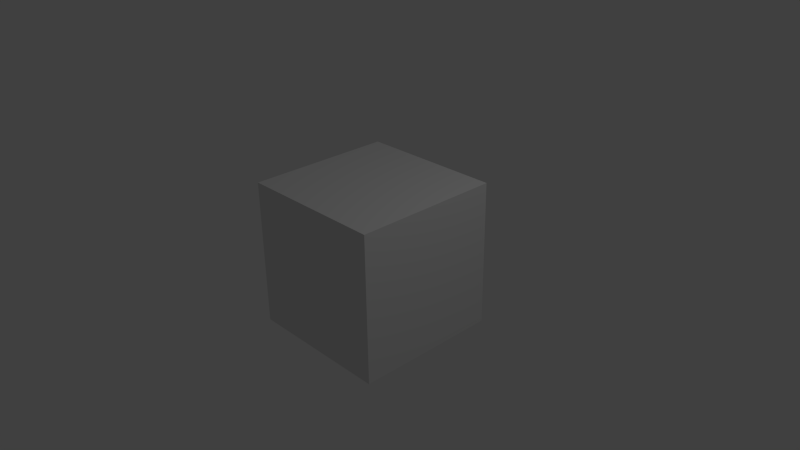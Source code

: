 # Source: model.blend  (saved by Blender 2.71.0; exported with 4.5.12 LTS)
import bpy
from mathutils import Matrix  # noqa: F401  (used for matrix-valued properties, if any)

bpy.ops.wm.read_factory_settings(use_empty=True)
scene = bpy.context.scene
scene.name = 'Scene'

# ---- collections
col_collection_1 = bpy.data.collections.new('Collection 1'); scene.collection.children.link(col_collection_1)

# ---- materials (node trees are filled in below, after node groups)
mat_material = bpy.data.materials.new('Material')
mat_material.alpha_threshold = 0.0
mat_material.use_transparent_shadow = False
mat_material.roughness = 0.5
mat_material.line_color = (0.0, 0.0, 0.0, 1.0)

# ---- material node trees

# ---- world
world_world = bpy.data.worlds.new('World'); scene.world = world_world
world_world.color = (0.05088, 0.05088, 0.05088)
world_world.use_sun_shadow = False
world_world.sun_shadow_jitter_overblur = 0.0
world_world.cycles.sampling_method = 'MANUAL'
world_world.cycles.sample_map_resolution = 256

# ---- cameras
cam_camera = bpy.data.cameras.new('Camera')
cam_camera.clip_end = 100.0
cam_camera.lens = 35.0
cam_camera.sensor_width = 32.0
cam_camera.sensor_height = 18.0
cam_camera.ortho_scale = 7.314
cam_camera.dof.focus_distance = 0.0
cam_camera.dof.aperture_fstop = 128.0

# ---- lights
light_lamp = bpy.data.lights.new('Lamp', 'POINT')
light_lamp.transmission_factor = 0.0
light_lamp.cutoff_distance = 30.0
light_lamp.energy = 100.0
light_lamp.shadow_buffer_clip_start = 1.001
light_lamp.shadow_soft_size = 0.1
light_lamp.shadow_maximum_resolution = 0.006
light_lamp.use_absolute_resolution = True
light_lamp.cycles.use_multiple_importance_sampling = False

# ---- meshes
me_cube = bpy.data.meshes.new('Cube')
me_cube.from_pydata([(1.0, 1.0, -1.0), (1.0, -1.0, -1.0), (-1.0, -1.0, -1.0), (-1.0, 1.0, -1.0), (1.0, 1.0, 1.0), (1.0, -1.0, 1.0), (-1.0, -1.0, 1.0), (-1.0, 1.0, 1.0)], [], [(0, 1, 2, 3), (4, 7, 6, 5), (0, 4, 5, 1), (1, 5, 6, 2), (2, 6, 7, 3), (4, 0, 3, 7)])
me_cube.materials.append(mat_material)
me_cube.use_remesh_preserve_volume = False
me_cube.use_remesh_preserve_attributes = False
me_cube.use_mirror_vertex_groups = False
me_cube.update()

# ---- objects
ob_cube = bpy.data.objects.new('Cube', me_cube)
ob_lamp = bpy.data.objects.new('Lamp', light_lamp)
ob_camera = bpy.data.objects.new('Camera', cam_camera)

# ---- transforms, parenting, visibility, modifiers, constraints
ob_cube.location = (0.0, 0.0, 0.0)
ob_cube.lock_rotations_4d = False
ob_cube.empty_display_type = 'ARROWS'
ob_cube.lineart.crease_threshold = 0.0
ob_lamp.location = (4.076, 1.005, 5.904)
ob_lamp.rotation_euler = (0.6503, 0.05522, 1.866)
ob_lamp.lock_rotations_4d = False
ob_lamp.empty_display_type = 'ARROWS'
ob_lamp.color = (0.0, 0.0, 0.0, 0.0)
ob_lamp.lineart.crease_threshold = 0.0
ob_camera.location = (7.481, -6.508, 5.344)
ob_camera.rotation_euler = (1.109, 0.01082, 0.8149)
ob_camera.lock_rotations_4d = False
ob_camera.empty_display_type = 'ARROWS'
ob_camera.color = (0.0, 0.0, 0.0, 0.0)
ob_camera.display_type = 'WIRE'
ob_camera.lineart.crease_threshold = 0.0

# ---- collection membership
col_collection_1.objects.link(ob_cube)
col_collection_1.objects.link(ob_lamp)
col_collection_1.objects.link(ob_camera)

# ---- scene / render settings (as saved in the file)
scene.camera = ob_camera
scene.frame_start = 1; scene.frame_end = 250; scene.frame_set(1)
scene.render.engine = 'BLENDER_EEVEE_NEXT'
scene.render.resolution_percentage = 50
scene.render.dither_intensity = 0.0
scene.cycles.use_denoising = False
scene.cycles.samples = 10
scene.cycles.sampling_pattern = 'TABULATED_SOBOL'
scene.cycles.light_sampling_threshold = 0.0
scene.cycles.use_adaptive_sampling = False
scene.cycles.use_light_tree = False
scene.cycles.blur_glossy = 0.0
scene.cycles.volume_bounces = 1
scene.cycles.pixel_filter_type = 'GAUSSIAN'
scene.cycles.sample_clamp_indirect = 0.0
scene.view_settings.view_transform = 'Standard'
bpy.context.view_layer.update()
